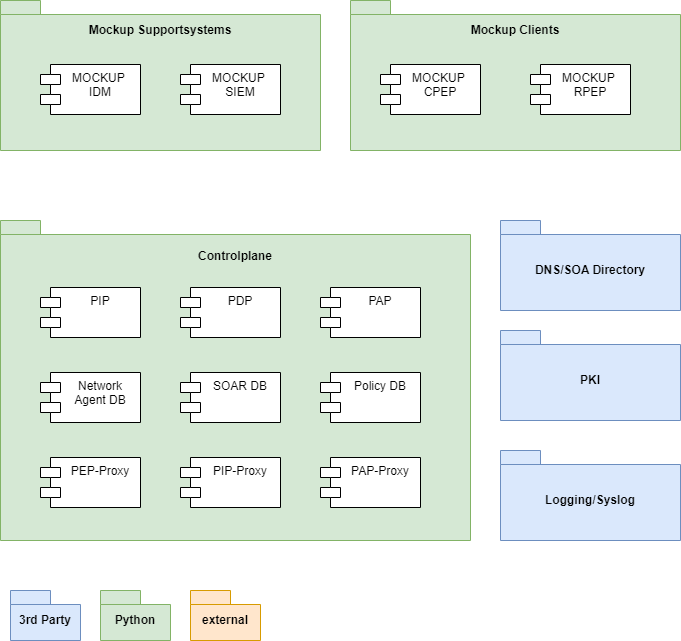

The diagram above was exported from draw.io. Its source (the exported page's mxGraphModel, read from the mxfile embedded in the PNG):
<mxGraphModel dx="1098" dy="988" grid="1" gridSize="10" guides="1" tooltips="1" connect="1" arrows="1" fold="1" page="1" pageScale="1" pageWidth="827" pageHeight="1169" math="0" shadow="0">
  <root>
    <mxCell id="0" />
    <mxCell id="1" parent="0" />
    <mxCell id="t2Ik5xxzonKKFzYkXp0o-1" value="Mockup Supportsystems&lt;div&gt;&lt;br&gt;&lt;/div&gt;&lt;div&gt;&lt;br&gt;&lt;/div&gt;&lt;div&gt;&lt;br&gt;&lt;/div&gt;&lt;div&gt;&lt;br&gt;&lt;/div&gt;&lt;div&gt;&lt;br&gt;&lt;/div&gt;&lt;div&gt;&lt;br&gt;&lt;/div&gt;&lt;div&gt;&lt;br&gt;&lt;/div&gt;" style="shape=folder;fontStyle=1;spacingTop=10;tabWidth=40;tabHeight=14;tabPosition=left;html=1;whiteSpace=wrap;fillColor=#d5e8d4;strokeColor=#82b366;" vertex="1" parent="1">
      <mxGeometry x="70" y="90" width="320" height="150" as="geometry" />
    </mxCell>
    <mxCell id="t2Ik5xxzonKKFzYkXp0o-2" value="Controlplane&lt;div&gt;&lt;br&gt;&lt;/div&gt;&lt;div&gt;&lt;br&gt;&lt;/div&gt;&lt;div&gt;&lt;br&gt;&lt;/div&gt;&lt;div&gt;&lt;br&gt;&lt;/div&gt;&lt;div&gt;&lt;br&gt;&lt;/div&gt;&lt;div&gt;&lt;br&gt;&lt;/div&gt;&lt;div&gt;&lt;br&gt;&lt;/div&gt;&lt;div&gt;&lt;br&gt;&lt;/div&gt;&lt;div&gt;&lt;br&gt;&lt;/div&gt;&lt;div&gt;&lt;br&gt;&lt;/div&gt;&lt;div&gt;&lt;br&gt;&lt;/div&gt;&lt;div&gt;&lt;br&gt;&lt;/div&gt;&lt;div&gt;&lt;br&gt;&lt;/div&gt;&lt;div&gt;&lt;br&gt;&lt;/div&gt;&lt;div&gt;&lt;br&gt;&lt;/div&gt;&lt;div&gt;&lt;br&gt;&lt;/div&gt;&lt;div&gt;&lt;br&gt;&lt;/div&gt;&lt;div&gt;&lt;br&gt;&lt;/div&gt;" style="shape=folder;fontStyle=1;spacingTop=10;tabWidth=40;tabHeight=14;tabPosition=left;html=1;whiteSpace=wrap;fillColor=#d5e8d4;strokeColor=#82b366;" vertex="1" parent="1">
      <mxGeometry x="70" y="310" width="470" height="320" as="geometry" />
    </mxCell>
    <mxCell id="t2Ik5xxzonKKFzYkXp0o-3" value="Mockup Clients&lt;div&gt;&lt;br&gt;&lt;/div&gt;&lt;div&gt;&lt;br&gt;&lt;/div&gt;&lt;div&gt;&lt;br&gt;&lt;/div&gt;&lt;div&gt;&lt;br&gt;&lt;/div&gt;&lt;div&gt;&lt;br&gt;&lt;/div&gt;&lt;div&gt;&lt;br&gt;&lt;/div&gt;&lt;div&gt;&lt;br&gt;&lt;/div&gt;" style="shape=folder;fontStyle=1;spacingTop=10;tabWidth=40;tabHeight=14;tabPosition=left;html=1;whiteSpace=wrap;fillColor=#d5e8d4;strokeColor=#82b366;" vertex="1" parent="1">
      <mxGeometry x="420" y="90" width="330" height="150" as="geometry" />
    </mxCell>
    <mxCell id="t2Ik5xxzonKKFzYkXp0o-4" value="PIP" style="shape=module;align=left;spacingLeft=20;align=center;verticalAlign=top;whiteSpace=wrap;html=1;" vertex="1" parent="1">
      <mxGeometry x="110" y="377" width="100" height="50" as="geometry" />
    </mxCell>
    <mxCell id="t2Ik5xxzonKKFzYkXp0o-5" value="PDP" style="shape=module;align=left;spacingLeft=20;align=center;verticalAlign=top;whiteSpace=wrap;html=1;" vertex="1" parent="1">
      <mxGeometry x="250" y="377" width="100" height="50" as="geometry" />
    </mxCell>
    <mxCell id="t2Ik5xxzonKKFzYkXp0o-6" value="PAP" style="shape=module;align=left;spacingLeft=20;align=center;verticalAlign=top;whiteSpace=wrap;html=1;" vertex="1" parent="1">
      <mxGeometry x="390" y="377" width="100" height="50" as="geometry" />
    </mxCell>
    <mxCell id="t2Ik5xxzonKKFzYkXp0o-7" value="Network&lt;div&gt;Agent DB&lt;/div&gt;" style="shape=module;align=left;spacingLeft=20;align=center;verticalAlign=top;whiteSpace=wrap;html=1;" vertex="1" parent="1">
      <mxGeometry x="110" y="462" width="100" height="50" as="geometry" />
    </mxCell>
    <mxCell id="t2Ik5xxzonKKFzYkXp0o-8" value="SOAR DB" style="shape=module;align=left;spacingLeft=20;align=center;verticalAlign=top;whiteSpace=wrap;html=1;" vertex="1" parent="1">
      <mxGeometry x="250" y="462" width="100" height="50" as="geometry" />
    </mxCell>
    <mxCell id="t2Ik5xxzonKKFzYkXp0o-9" value="Policy DB" style="shape=module;align=left;spacingLeft=20;align=center;verticalAlign=top;whiteSpace=wrap;html=1;" vertex="1" parent="1">
      <mxGeometry x="390" y="462" width="100" height="50" as="geometry" />
    </mxCell>
    <mxCell id="t2Ik5xxzonKKFzYkXp0o-11" value="PEP-Proxy" style="shape=module;align=left;spacingLeft=20;align=center;verticalAlign=top;whiteSpace=wrap;html=1;" vertex="1" parent="1">
      <mxGeometry x="110" y="547" width="100" height="50" as="geometry" />
    </mxCell>
    <mxCell id="t2Ik5xxzonKKFzYkXp0o-12" value="PIP-Proxy" style="shape=module;align=left;spacingLeft=20;align=center;verticalAlign=top;whiteSpace=wrap;html=1;" vertex="1" parent="1">
      <mxGeometry x="250" y="547" width="100" height="50" as="geometry" />
    </mxCell>
    <mxCell id="t2Ik5xxzonKKFzYkXp0o-13" value="PAP-Proxy" style="shape=module;align=left;spacingLeft=20;align=center;verticalAlign=top;whiteSpace=wrap;html=1;" vertex="1" parent="1">
      <mxGeometry x="390" y="547" width="100" height="50" as="geometry" />
    </mxCell>
    <mxCell id="t2Ik5xxzonKKFzYkXp0o-14" value="MOCKUP&amp;nbsp;&lt;div&gt;IDM&lt;/div&gt;" style="shape=module;align=left;spacingLeft=20;align=center;verticalAlign=top;whiteSpace=wrap;html=1;" vertex="1" parent="1">
      <mxGeometry x="110" y="154" width="100" height="50" as="geometry" />
    </mxCell>
    <mxCell id="t2Ik5xxzonKKFzYkXp0o-15" value="MOCKUP&amp;nbsp;&lt;div&gt;SIEM&lt;/div&gt;" style="shape=module;align=left;spacingLeft=20;align=center;verticalAlign=top;whiteSpace=wrap;html=1;" vertex="1" parent="1">
      <mxGeometry x="250" y="154" width="100" height="50" as="geometry" />
    </mxCell>
    <mxCell id="t2Ik5xxzonKKFzYkXp0o-17" value="MOCKUP&amp;nbsp;&lt;div&gt;CPEP&lt;/div&gt;" style="shape=module;align=left;spacingLeft=20;align=center;verticalAlign=top;whiteSpace=wrap;html=1;" vertex="1" parent="1">
      <mxGeometry x="450" y="154" width="100" height="50" as="geometry" />
    </mxCell>
    <mxCell id="t2Ik5xxzonKKFzYkXp0o-18" value="MOCKUP&amp;nbsp;&lt;div&gt;RPEP&lt;/div&gt;" style="shape=module;align=left;spacingLeft=20;align=center;verticalAlign=top;whiteSpace=wrap;html=1;" vertex="1" parent="1">
      <mxGeometry x="600" y="154" width="100" height="50" as="geometry" />
    </mxCell>
    <mxCell id="t2Ik5xxzonKKFzYkXp0o-19" value="DNS/SOA Directory" style="shape=folder;fontStyle=1;spacingTop=10;tabWidth=40;tabHeight=14;tabPosition=left;html=1;whiteSpace=wrap;fillColor=#dae8fc;strokeColor=#6c8ebf;" vertex="1" parent="1">
      <mxGeometry x="570" y="310" width="180" height="90" as="geometry" />
    </mxCell>
    <mxCell id="t2Ik5xxzonKKFzYkXp0o-20" value="PKI" style="shape=folder;fontStyle=1;spacingTop=10;tabWidth=40;tabHeight=14;tabPosition=left;html=1;whiteSpace=wrap;fillColor=#dae8fc;strokeColor=#6c8ebf;" vertex="1" parent="1">
      <mxGeometry x="570" y="420" width="180" height="90" as="geometry" />
    </mxCell>
    <mxCell id="t2Ik5xxzonKKFzYkXp0o-21" value="Logging/Syslog" style="shape=folder;fontStyle=1;spacingTop=10;tabWidth=40;tabHeight=14;tabPosition=left;html=1;whiteSpace=wrap;fillColor=#dae8fc;strokeColor=#6c8ebf;" vertex="1" parent="1">
      <mxGeometry x="570" y="540" width="180" height="90" as="geometry" />
    </mxCell>
    <mxCell id="t2Ik5xxzonKKFzYkXp0o-22" value="3rd Party" style="shape=folder;fontStyle=1;spacingTop=10;tabWidth=40;tabHeight=14;tabPosition=left;html=1;whiteSpace=wrap;fillColor=#dae8fc;strokeColor=#6c8ebf;" vertex="1" parent="1">
      <mxGeometry x="80" y="680" width="70" height="50" as="geometry" />
    </mxCell>
    <mxCell id="t2Ik5xxzonKKFzYkXp0o-23" value="Python" style="shape=folder;fontStyle=1;spacingTop=10;tabWidth=40;tabHeight=14;tabPosition=left;html=1;whiteSpace=wrap;fillColor=#d5e8d4;strokeColor=#82b366;" vertex="1" parent="1">
      <mxGeometry x="170" y="680" width="70" height="50" as="geometry" />
    </mxCell>
    <mxCell id="t2Ik5xxzonKKFzYkXp0o-24" value="external" style="shape=folder;fontStyle=1;spacingTop=10;tabWidth=40;tabHeight=14;tabPosition=left;html=1;whiteSpace=wrap;fillColor=#ffe6cc;strokeColor=#d79b00;" vertex="1" parent="1">
      <mxGeometry x="260" y="680" width="70" height="50" as="geometry" />
    </mxCell>
  </root>
</mxGraphModel>